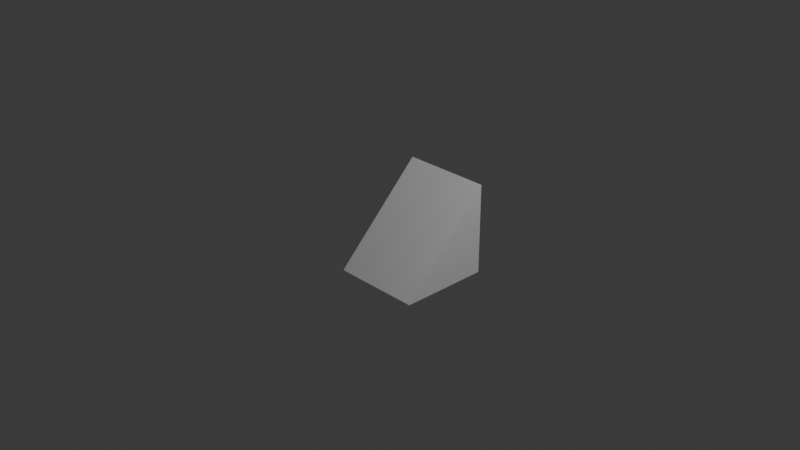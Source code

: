 # Source: ramp1_0.blend  (saved by Blender 5.0.118; exported with 4.5.12 LTS)
import bpy
from mathutils import Matrix  # noqa: F401  (used for matrix-valued properties, if any)

bpy.ops.wm.read_factory_settings(use_empty=True)
scene = bpy.context.scene
scene.name = 'Scene'

# ---- collections
col_collection = bpy.data.collections.new('Collection'); scene.collection.children.link(col_collection)

# ---- materials (node trees are filled in below, after node groups)
mat_material = bpy.data.materials.new('Material')
mat_material.alpha_threshold = 0.0
mat_material.use_backface_culling_lightprobe_volume = False
mat_material.roughness = 0.5
mat_material.line_color = (0.0, 0.0, 0.0, 1.0)

# ---- material node trees
mat_material.use_nodes = True; mat_material.node_tree.nodes.clear()
_N = mat_material.node_tree.nodes; _L = mat_material.node_tree.links
n0 = _N.new('ShaderNodeOutputMaterial'); n0.name = 'Material Output'; n0.location = (200, 100)
n1 = _N.new('ShaderNodeBsdfPrincipled'); n1.name = 'Principled BSDF'; n1.location = (-200, 100)
_L.new(n1.outputs[0], n0.inputs[0])
n0.is_active_output = True

# ---- world
world_world = bpy.data.worlds.new('World'); scene.world = world_world
world_world.use_nodes = True; world_world.node_tree.nodes.clear()
_N = world_world.node_tree.nodes; _L = world_world.node_tree.links
n0 = _N.new('ShaderNodeOutputWorld'); n0.name = 'World Output'; n0.location = (200, 100)
n1 = _N.new('ShaderNodeBackground'); n1.name = 'Background'; n1.location = (-200, 100)
n1.inputs[0].default_value = (0.05088, 0.05088, 0.05088, 1.0)
_L.new(n1.outputs[0], n0.inputs[0])
n0.is_active_output = True
world_world.color = (0.05088, 0.05088, 0.05088)
world_world.sun_shadow_jitter_overblur = 0.0

# ---- cameras
cam_camera = bpy.data.cameras.new('Camera')
cam_camera.clip_end = 100.0
cam_camera.ortho_scale = 7.314

# ---- lights
light_light = bpy.data.lights.new('Light', 'POINT')
light_light.energy = 1000.0
light_light.shadow_soft_size = 0.1

# ---- meshes
me_cube = bpy.data.meshes.new('Cube')
me_cube.from_pydata([(0.5, 0.6667, 0.3333), (0.5, 0.6667, -0.6667), (0.5, -0.3333, -0.6667), (-0.5, 0.6667, 0.3333), (-0.5, 0.6667, -0.6667), (-0.5, -0.3333, -0.6667)], [], [(4, 1, 2, 5), (4, 3, 0, 1), (4, 5, 3), (1, 0, 2), (2, 0, 3, 5)])
_uv = me_cube.uv_layers.new(name='UVMap')
_uv.uv.foreach_set('vector', [0.125, 0.5, 0.375, 0.5, 0.375, 0.75, 0.125, 0.75, 0.375, 0.25, 0.625, 0.25, 0.625, 0.5, 0.375, 0.5, 0.375, 0.25, 0.125, 0.75, 0.625, 0.25, 0.375, 0.5, 0.625, 0.5, 0.375, 0.75, 0.375, 0.75, 0.625, 0.5, 0.625, 0.25, 0.125, 0.75])
me_cube.materials.append(mat_material)
me_cube.use_mirror_vertex_groups = False
me_cube.update()

# ---- objects
ob_cube = bpy.data.objects.new('Cube', me_cube)
ob_light = bpy.data.objects.new('Light', light_light)
ob_camera = bpy.data.objects.new('Camera', cam_camera)

# ---- transforms, parenting, visibility, modifiers, constraints
ob_cube.location = (0.0, 0.0, 0.0)
ob_cube.lock_rotations_4d = False
ob_cube.empty_display_type = 'ARROWS'
ob_cube.lineart.crease_threshold = 0.0
ob_light.location = (4.076, 1.005, 5.904)
ob_light.rotation_euler = (0.6503, 0.05522, 1.866)
ob_light.lock_rotations_4d = False
ob_light.empty_display_type = 'ARROWS'
ob_light.color = (0.0, 0.0, 0.0, 0.0)
ob_light.lineart.crease_threshold = 0.0
ob_camera.location = (7.359, -6.926, 4.958)
ob_camera.rotation_euler = (1.109, 0.0, 0.8149)
ob_camera.lock_rotations_4d = False
ob_camera.empty_display_type = 'ARROWS'
ob_camera.color = (0.0, 0.0, 0.0, 0.0)
ob_camera.display_type = 'WIRE'
ob_camera.lineart.crease_threshold = 0.0

# ---- collection membership
col_collection.objects.link(ob_cube)
col_collection.objects.link(ob_light)
col_collection.objects.link(ob_camera)

# ---- scene / render settings (as saved in the file)
scene.camera = ob_camera
scene.frame_start = 1; scene.frame_end = 250; scene.frame_set(1)
scene.render.engine = 'BLENDER_EEVEE_NEXT'
scene.render.bake_bias = 0.0
scene.render.bake_samples = 0
scene.cycles.sampling_pattern = 'TABULATED_SOBOL'
scene.eevee.use_volume_custom_range = False
bpy.context.view_layer.update()
